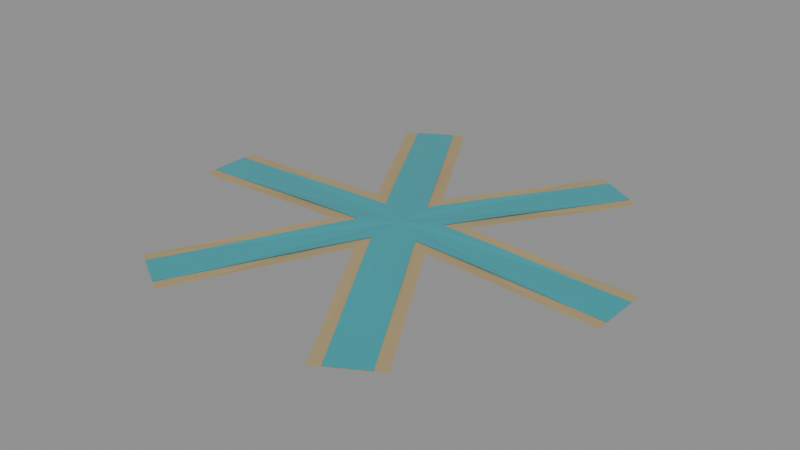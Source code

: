 # Source: RIVER_63.blend  (saved by Blender 5.2.44; exported with 4.5.12 LTS)
import bpy
from mathutils import Matrix  # noqa: F401  (used for matrix-valued properties, if any)

bpy.ops.wm.read_factory_settings(use_empty=True)
scene = bpy.context.scene
scene.name = 'RIVER_63'

# ---- materials (node trees are filled in below, after node groups)
mat_wet_bank = bpy.data.materials.new('Wet_bank')
mat_wet_bank.diffuse_color = (0.4, 0.31, 0.16, 1.0)
mat_river_water = bpy.data.materials.new('River_water')
mat_river_water.diffuse_color = (0.04, 0.35, 0.4, 1.0)

# ---- material node trees
mat_wet_bank.use_nodes = True; mat_wet_bank.node_tree.nodes.clear()
_N = mat_wet_bank.node_tree.nodes; _L = mat_wet_bank.node_tree.links
n0 = _N.new('ShaderNodeBsdfPrincipled'); n0.name = 'Principled BSDF'; n0.location = (-200, 100)
n0.inputs[0].default_value = (0.4, 0.31, 0.16, 1.0)
n0.inputs[2].default_value = 0.9
n0.inputs[10].default_value = 0.005
n1 = _N.new('ShaderNodeOutputMaterial'); n1.name = 'Material Output'; n1.location = (200, 100)
_L.new(n0.outputs[0], n1.inputs[0])
n1.is_active_output = True
mat_river_water.use_nodes = True; mat_river_water.node_tree.nodes.clear()
_N = mat_river_water.node_tree.nodes; _L = mat_river_water.node_tree.links
n0 = _N.new('ShaderNodeBsdfPrincipled'); n0.name = 'Principled BSDF'; n0.location = (-200, 100)
n0.inputs[0].default_value = (0.04, 0.35, 0.4, 1.0)
n0.inputs[2].default_value = 0.22
n0.inputs[10].default_value = 0.005
n1 = _N.new('ShaderNodeOutputMaterial'); n1.name = 'Material Output'; n1.location = (200, 100)
_L.new(n0.outputs[0], n1.inputs[0])
n1.is_active_output = True

# ---- meshes
me_channel_surface_024 = bpy.data.meshes.new('Channel_surface.024')
me_channel_surface_024.from_pydata([(0.0, 0.0, 0.028), (0.866, 0.0, 0.002), (0.866, 0.02835, 0.002), (0.866, 0.05676, 0.002), (0.866, 0.0853, 0.002), (0.866, 0.114, 0.002), (0.866, 0.12, 0.002), (0.7268, 0.12, 0.005323), (0.6033, 0.12, 0.01045), (0.5147, 0.12, 0.01434), (0.4478, 0.12, 0.01715), (0.3956, 0.12, 0.01919), (0.3535, 0.12, 0.02071), (0.3188, 0.12, 0.02187), (0.2897, 0.12, 0.02276), (0.2648, 0.12, 0.02347), (0.2433, 0.12, 0.02404), (0.2245, 0.12, 0.0245), (0.2078, 0.12, 0.02488), (0.2162, 0.1344, 0.0245), (0.2256, 0.1507, 0.02404), (0.2363, 0.1694, 0.02347), (0.2488, 0.1909, 0.02276), (0.2633, 0.2161, 0.02187), (0.2807, 0.2461, 0.02071), (0.3017, 0.2826, 0.01919), (0.3278, 0.3278, 0.01715), (0.3612, 0.3857, 0.01434), (0.4056, 0.4625, 0.01045), (0.4673, 0.5695, 0.005323), (0.5369, 0.69, 0.002), (0.5318, 0.693, 0.002), (0.5069, 0.7074, 0.002), (0.4822, 0.7216, 0.002), (0.4576, 0.7358, 0.002), (0.433, 0.75, 0.002), (0.4085, 0.7642, 0.002), (0.3839, 0.7784, 0.002), (0.3591, 0.7926, 0.002), (0.3343, 0.807, 0.002), (0.3291, 0.81, 0.002), (0.2595, 0.6895, 0.005323), (0.1977, 0.5825, 0.01045), (0.1534, 0.5057, 0.01434), (0.12, 0.4478, 0.01715), (0.09387, 0.4026, 0.01919), (0.07283, 0.3661, 0.02071), (0.05549, 0.3361, 0.02187), (0.04093, 0.3109, 0.02276), (0.0285, 0.2894, 0.02347), (0.01774, 0.2707, 0.02404), (0.008329, 0.2544, 0.0245), (1.47e-17, 0.24, 0.02488), (-0.008329, 0.2544, 0.0245), (-0.01774, 0.2707, 0.02404), (-0.0285, 0.2894, 0.02347), (-0.04093, 0.3109, 0.02276), (-0.05549, 0.3361, 0.02187), (-0.07283, 0.3661, 0.02071), (-0.09387, 0.4026, 0.01919), (-0.12, 0.4478, 0.01715), (-0.1534, 0.5057, 0.01434), (-0.1977, 0.5825, 0.01045), (-0.2595, 0.6895, 0.005323), (-0.3291, 0.81, 0.002), (-0.3343, 0.807, 0.002), (-0.3591, 0.7926, 0.002), (-0.3839, 0.7784, 0.002), (-0.4085, 0.7642, 0.002), (-0.433, 0.75, 0.002), (-0.4576, 0.7358, 0.002), (-0.4822, 0.7216, 0.002), (-0.5069, 0.7074, 0.002), (-0.5318, 0.693, 0.002), (-0.5369, 0.69, 0.002), (-0.4673, 0.5695, 0.005323), (-0.4056, 0.4625, 0.01045), (-0.3612, 0.3857, 0.01434), (-0.3278, 0.3278, 0.01715), (-0.3017, 0.2826, 0.01919), (-0.2807, 0.2461, 0.02071), (-0.2633, 0.2161, 0.02187), (-0.2488, 0.1909, 0.02276), (-0.2363, 0.1694, 0.02347), (-0.2256, 0.1507, 0.02404), (-0.2162, 0.1344, 0.0245), (-0.2078, 0.12, 0.02488), (-0.2245, 0.12, 0.0245), (-0.2433, 0.12, 0.02404), (-0.2648, 0.12, 0.02347), (-0.2897, 0.12, 0.02276), (-0.3188, 0.12, 0.02187), (-0.3535, 0.12, 0.02071), (-0.3956, 0.12, 0.01919), (-0.4478, 0.12, 0.01715), (-0.5147, 0.12, 0.01434), (-0.6033, 0.12, 0.01045), (-0.7268, 0.12, 0.005323), (-0.866, 0.12, 0.002), (-0.866, 0.114, 0.002), (-0.866, 0.0853, 0.002), (-0.866, 0.05676, 0.002), (-0.866, 0.02835, 0.002), (-0.866, 1.061e-16, 0.002), (-0.866, -0.02835, 0.002), (-0.866, -0.05676, 0.002), (-0.866, -0.0853, 0.002), (-0.866, -0.114, 0.002), (-0.866, -0.12, 0.002), (-0.7268, -0.12, 0.005323), (-0.6033, -0.12, 0.01045), (-0.5147, -0.12, 0.01434), (-0.4478, -0.12, 0.01715), (-0.3956, -0.12, 0.01919), (-0.3535, -0.12, 0.02071), (-0.3188, -0.12, 0.02187), (-0.2897, -0.12, 0.02276), (-0.2648, -0.12, 0.02347), (-0.2433, -0.12, 0.02404), (-0.2245, -0.12, 0.0245), (-0.2078, -0.12, 0.02488), (-0.2162, -0.1344, 0.0245), (-0.2256, -0.1507, 0.02404), (-0.2363, -0.1694, 0.02347), (-0.2488, -0.1909, 0.02276), (-0.2633, -0.2161, 0.02187), (-0.2807, -0.2461, 0.02071), (-0.3017, -0.2826, 0.01919), (-0.3278, -0.3278, 0.01715), (-0.3612, -0.3857, 0.01434), (-0.4056, -0.4625, 0.01045), (-0.4673, -0.5695, 0.005323), (-0.5369, -0.69, 0.002), (-0.5318, -0.693, 0.002), (-0.5069, -0.7074, 0.002), (-0.4822, -0.7216, 0.002), (-0.4576, -0.7358, 0.002), (-0.433, -0.75, 0.002), (-0.4085, -0.7642, 0.002), (-0.3839, -0.7784, 0.002), (-0.3591, -0.7926, 0.002), (-0.3343, -0.807, 0.002), (-0.3291, -0.81, 0.002), (-0.2595, -0.6895, 0.005323), (-0.1977, -0.5825, 0.01045), (-0.1534, -0.5057, 0.01434), (-0.12, -0.4478, 0.01715), (-0.09387, -0.4026, 0.01919), (-0.07283, -0.3661, 0.02071), (-0.05549, -0.3361, 0.02187), (-0.04093, -0.3109, 0.02276), (-0.0285, -0.2894, 0.02347), (-0.01774, -0.2707, 0.02404), (-0.008329, -0.2544, 0.0245), (-4.409e-17, -0.24, 0.02488), (0.008329, -0.2544, 0.0245), (0.01774, -0.2707, 0.02404), (0.0285, -0.2894, 0.02347), (0.04093, -0.3109, 0.02276), (0.05549, -0.3361, 0.02187), (0.07283, -0.3661, 0.02071), (0.09387, -0.4026, 0.01919), (0.12, -0.4478, 0.01715), (0.1534, -0.5057, 0.01434), (0.1977, -0.5825, 0.01045), (0.2595, -0.6895, 0.005323), (0.3291, -0.81, 0.002), (0.3343, -0.807, 0.002), (0.3591, -0.7926, 0.002), (0.3839, -0.7784, 0.002), (0.4085, -0.7642, 0.002), (0.433, -0.75, 0.002), (0.4576, -0.7358, 0.002), (0.4822, -0.7216, 0.002), (0.5069, -0.7074, 0.002), (0.5318, -0.693, 0.002), (0.5369, -0.69, 0.002), (0.4673, -0.5695, 0.005323), (0.4056, -0.4625, 0.01045), (0.3612, -0.3857, 0.01434), (0.3278, -0.3278, 0.01715), (0.3017, -0.2826, 0.01919), (0.2807, -0.2461, 0.02071), (0.2633, -0.2161, 0.02187), (0.2488, -0.1909, 0.02276), (0.2363, -0.1694, 0.02347), (0.2256, -0.1507, 0.02404), (0.2162, -0.1344, 0.0245), (0.2078, -0.12, 0.02488), (0.2245, -0.12, 0.0245), (0.2433, -0.12, 0.02404), (0.2648, -0.12, 0.02347), (0.2897, -0.12, 0.02276), (0.3188, -0.12, 0.02187), (0.3535, -0.12, 0.02071), (0.3956, -0.12, 0.01919), (0.4478, -0.12, 0.01715), (0.5147, -0.12, 0.01434), (0.6033, -0.12, 0.01045), (0.7268, -0.12, 0.005323), (0.866, -0.12, 0.002), (0.866, -0.114, 0.002), (0.866, -0.0853, 0.002), (0.866, -0.05676, 0.002), (0.866, -0.02835, 0.002)], [], [(0, 1, 2), (0, 2, 3), (0, 3, 4), (0, 4, 5), (0, 5, 6), (0, 6, 7), (0, 7, 8), (0, 8, 9), (0, 9, 10), (0, 10, 11), (0, 11, 12), (0, 12, 13), (0, 13, 14), (0, 14, 15), (0, 15, 16), (0, 16, 17), (0, 17, 18), (0, 18, 19), (0, 19, 20), (0, 20, 21), (0, 21, 22), (0, 22, 23), (0, 23, 24), (0, 24, 25), (0, 25, 26), (0, 26, 27), (0, 27, 28), (0, 28, 29), (0, 29, 30), (0, 30, 31), (0, 31, 32), (0, 32, 33), (0, 33, 34), (0, 34, 35), (0, 35, 36), (0, 36, 37), (0, 37, 38), (0, 38, 39), (0, 39, 40), (0, 40, 41), (0, 41, 42), (0, 42, 43), (0, 43, 44), (0, 44, 45), (0, 45, 46), (0, 46, 47), (0, 47, 48), (0, 48, 49), (0, 49, 50), (0, 50, 51), (0, 51, 52), (0, 52, 53), (0, 53, 54), (0, 54, 55), (0, 55, 56), (0, 56, 57), (0, 57, 58), (0, 58, 59), (0, 59, 60), (0, 60, 61), (0, 61, 62), (0, 62, 63), (0, 63, 64), (0, 64, 65), (0, 65, 66), (0, 66, 67), (0, 67, 68), (0, 68, 69), (0, 69, 70), (0, 70, 71), (0, 71, 72), (0, 72, 73), (0, 73, 74), (0, 74, 75), (0, 75, 76), (0, 76, 77), (0, 77, 78), (0, 78, 79), (0, 79, 80), (0, 80, 81), (0, 81, 82), (0, 82, 83), (0, 83, 84), (0, 84, 85), (0, 85, 86), (0, 86, 87), (0, 87, 88), (0, 88, 89), (0, 89, 90), (0, 90, 91), (0, 91, 92), (0, 92, 93), (0, 93, 94), (0, 94, 95), (0, 95, 96), (0, 96, 97), (0, 97, 98), (0, 98, 99), (0, 99, 100), (0, 100, 101), (0, 101, 102), (0, 102, 103), (0, 103, 104), (0, 104, 105), (0, 105, 106), (0, 106, 107), (0, 107, 108), (0, 108, 109), (0, 109, 110), (0, 110, 111), (0, 111, 112), (0, 112, 113), (0, 113, 114), (0, 114, 115), (0, 115, 116), (0, 116, 117), (0, 117, 118), (0, 118, 119), (0, 119, 120), (0, 120, 121), (0, 121, 122), (0, 122, 123), (0, 123, 124), (0, 124, 125), (0, 125, 126), (0, 126, 127), (0, 127, 128), (0, 128, 129), (0, 129, 130), (0, 130, 131), (0, 131, 132), (0, 132, 133), (0, 133, 134), (0, 134, 135), (0, 135, 136), (0, 136, 137), (0, 137, 138), (0, 138, 139), (0, 139, 140), (0, 140, 141), (0, 141, 142), (0, 142, 143), (0, 143, 144), (0, 144, 145), (0, 145, 146), (0, 146, 147), (0, 147, 148), (0, 148, 149), (0, 149, 150), (0, 150, 151), (0, 151, 152), (0, 152, 153), (0, 153, 154), (0, 154, 155), (0, 155, 156), (0, 156, 157), (0, 157, 158), (0, 158, 159), (0, 159, 160), (0, 160, 161), (0, 161, 162), (0, 162, 163), (0, 163, 164), (0, 164, 165), (0, 165, 166), (0, 166, 167), (0, 167, 168), (0, 168, 169), (0, 169, 170), (0, 170, 171), (0, 171, 172), (0, 172, 173), (0, 173, 174), (0, 174, 175), (0, 175, 176), (0, 176, 177), (0, 177, 178), (0, 178, 179), (0, 179, 180), (0, 180, 181), (0, 181, 182), (0, 182, 183), (0, 183, 184), (0, 184, 185), (0, 185, 186), (0, 186, 187), (0, 187, 188), (0, 188, 189), (0, 189, 190), (0, 190, 191), (0, 191, 192), (0, 192, 193), (0, 193, 194), (0, 194, 195), (0, 195, 196), (0, 196, 197), (0, 197, 198), (0, 198, 199), (0, 199, 200), (0, 200, 201), (0, 201, 202), (0, 202, 203), (0, 203, 204), (0, 204, 1)])
me_channel_surface_024.materials.append(mat_wet_bank)
me_channel_surface_024.update()
me_channel_surface_025 = bpy.data.meshes.new('Channel_surface.025')
me_channel_surface_025.from_pydata([(0.0, 0.0, 0.03), (0.866, 0.0, 0.004), (0.866, 0.02835, 0.004), (0.866, 0.05676, 0.004), (0.866, 0.075, 0.004), (0.7615, 0.075, 0.006295), (0.5697, 0.075, 0.01428), (0.4543, 0.075, 0.01928), (0.3771, 0.075, 0.0223), (0.3217, 0.075, 0.02422), (0.2799, 0.075, 0.0255), (0.2472, 0.075, 0.0264), (0.2209, 0.075, 0.02705), (0.1993, 0.075, 0.02753), (0.1811, 0.075, 0.0279), (0.1655, 0.075, 0.02819), (0.1521, 0.075, 0.02842), (0.1403, 0.075, 0.02861), (0.1299, 0.075, 0.02876), (0.1351, 0.08402, 0.02861), (0.141, 0.09421, 0.02842), (0.1477, 0.1059, 0.02819), (0.1555, 0.1193, 0.0279), (0.1646, 0.1351, 0.02753), (0.1754, 0.1538, 0.02705), (0.1886, 0.1766, 0.0264), (0.2049, 0.2049, 0.0255), (0.2258, 0.2411, 0.02422), (0.2535, 0.289, 0.0223), (0.2921, 0.3559, 0.01928), (0.3498, 0.4559, 0.01428), (0.4457, 0.622, 0.006295), (0.498, 0.7125, 0.004), (0.4822, 0.7216, 0.004), (0.4576, 0.7358, 0.004), (0.433, 0.75, 0.004), (0.4085, 0.7642, 0.004), (0.3839, 0.7784, 0.004), (0.3681, 0.7875, 0.004), (0.3158, 0.697, 0.006295), (0.2199, 0.5309, 0.01428), (0.1622, 0.4309, 0.01928), (0.1236, 0.364, 0.0223), (0.09588, 0.3161, 0.02422), (0.075, 0.2799, 0.0255), (0.05867, 0.2516, 0.0264), (0.04552, 0.2288, 0.02705), (0.03468, 0.2101, 0.02753), (0.02558, 0.1943, 0.0279), (0.01781, 0.1809, 0.02819), (0.01109, 0.1692, 0.02842), (0.005206, 0.159, 0.02861), (9.185e-18, 0.15, 0.02876), (-0.005206, 0.159, 0.02861), (-0.01109, 0.1692, 0.02842), (-0.01781, 0.1809, 0.02819), (-0.02558, 0.1943, 0.0279), (-0.03468, 0.2101, 0.02753), (-0.04552, 0.2288, 0.02705), (-0.05867, 0.2516, 0.0264), (-0.075, 0.2799, 0.0255), (-0.09588, 0.3161, 0.02422), (-0.1236, 0.364, 0.0223), (-0.1622, 0.4309, 0.01928), (-0.2199, 0.5309, 0.01428), (-0.3158, 0.697, 0.006295), (-0.3681, 0.7875, 0.004), (-0.3839, 0.7784, 0.004), (-0.4085, 0.7642, 0.004), (-0.433, 0.75, 0.004), (-0.4576, 0.7358, 0.004), (-0.4822, 0.7216, 0.004), (-0.498, 0.7125, 0.004), (-0.4457, 0.622, 0.006295), (-0.3498, 0.4559, 0.01428), (-0.2921, 0.3559, 0.01928), (-0.2535, 0.289, 0.0223), (-0.2258, 0.2411, 0.02422), (-0.2049, 0.2049, 0.0255), (-0.1886, 0.1766, 0.0264), (-0.1754, 0.1538, 0.02705), (-0.1646, 0.1351, 0.02753), (-0.1555, 0.1193, 0.0279), (-0.1477, 0.1059, 0.02819), (-0.141, 0.09421, 0.02842), (-0.1351, 0.08402, 0.02861), (-0.1299, 0.075, 0.02876), (-0.1403, 0.075, 0.02861), (-0.1521, 0.075, 0.02842), (-0.1655, 0.075, 0.02819), (-0.1811, 0.075, 0.0279), (-0.1993, 0.075, 0.02753), (-0.2209, 0.075, 0.02705), (-0.2472, 0.075, 0.0264), (-0.2799, 0.075, 0.0255), (-0.3217, 0.075, 0.02422), (-0.3771, 0.075, 0.0223), (-0.4543, 0.075, 0.01928), (-0.5697, 0.075, 0.01428), (-0.7615, 0.075, 0.006295), (-0.866, 0.075, 0.004), (-0.866, 0.05676, 0.004), (-0.866, 0.02835, 0.004), (-0.866, 1.061e-16, 0.004), (-0.866, -0.02835, 0.004), (-0.866, -0.05676, 0.004), (-0.866, -0.075, 0.004), (-0.7615, -0.075, 0.006295), (-0.5697, -0.075, 0.01428), (-0.4543, -0.075, 0.01928), (-0.3771, -0.075, 0.0223), (-0.3217, -0.075, 0.02422), (-0.2799, -0.075, 0.0255), (-0.2472, -0.075, 0.0264), (-0.2209, -0.075, 0.02705), (-0.1993, -0.075, 0.02753), (-0.1811, -0.075, 0.0279), (-0.1655, -0.075, 0.02819), (-0.1521, -0.075, 0.02842), (-0.1403, -0.075, 0.02861), (-0.1299, -0.075, 0.02876), (-0.1351, -0.08402, 0.02861), (-0.141, -0.09421, 0.02842), (-0.1477, -0.1059, 0.02819), (-0.1555, -0.1193, 0.0279), (-0.1646, -0.1351, 0.02753), (-0.1754, -0.1538, 0.02705), (-0.1886, -0.1766, 0.0264), (-0.2049, -0.2049, 0.0255), (-0.2258, -0.2411, 0.02422), (-0.2535, -0.289, 0.0223), (-0.2921, -0.3559, 0.01928), (-0.3498, -0.4559, 0.01428), (-0.4457, -0.622, 0.006295), (-0.498, -0.7125, 0.004), (-0.4822, -0.7216, 0.004), (-0.4576, -0.7358, 0.004), (-0.433, -0.75, 0.004), (-0.4085, -0.7642, 0.004), (-0.3839, -0.7784, 0.004), (-0.3681, -0.7875, 0.004), (-0.3158, -0.697, 0.006295), (-0.2199, -0.5309, 0.01428), (-0.1622, -0.4309, 0.01928), (-0.1236, -0.364, 0.0223), (-0.09588, -0.3161, 0.02422), (-0.075, -0.2799, 0.0255), (-0.05867, -0.2516, 0.0264), (-0.04552, -0.2288, 0.02705), (-0.03468, -0.2101, 0.02753), (-0.02558, -0.1943, 0.0279), (-0.01781, -0.1809, 0.02819), (-0.01109, -0.1692, 0.02842), (-0.005206, -0.159, 0.02861), (-2.755e-17, -0.15, 0.02876), (0.005206, -0.159, 0.02861), (0.01109, -0.1692, 0.02842), (0.01781, -0.1809, 0.02819), (0.02558, -0.1943, 0.0279), (0.03468, -0.2101, 0.02753), (0.04552, -0.2288, 0.02705), (0.05867, -0.2516, 0.0264), (0.075, -0.2799, 0.0255), (0.09588, -0.3161, 0.02422), (0.1236, -0.364, 0.0223), (0.1622, -0.4309, 0.01928), (0.2199, -0.5309, 0.01428), (0.3158, -0.697, 0.006295), (0.3681, -0.7875, 0.004), (0.3839, -0.7784, 0.004), (0.4085, -0.7642, 0.004), (0.433, -0.75, 0.004), (0.4576, -0.7358, 0.004), (0.4822, -0.7216, 0.004), (0.498, -0.7125, 0.004), (0.4457, -0.622, 0.006295), (0.3498, -0.4559, 0.01428), (0.2921, -0.3559, 0.01928), (0.2535, -0.289, 0.0223), (0.2258, -0.2411, 0.02422), (0.2049, -0.2049, 0.0255), (0.1886, -0.1766, 0.0264), (0.1754, -0.1538, 0.02705), (0.1646, -0.1351, 0.02753), (0.1555, -0.1193, 0.0279), (0.1477, -0.1059, 0.02819), (0.141, -0.09421, 0.02842), (0.1351, -0.08402, 0.02861), (0.1299, -0.075, 0.02876), (0.1403, -0.075, 0.02861), (0.1521, -0.075, 0.02842), (0.1655, -0.075, 0.02819), (0.1811, -0.075, 0.0279), (0.1993, -0.075, 0.02753), (0.2209, -0.075, 0.02705), (0.2472, -0.075, 0.0264), (0.2799, -0.075, 0.0255), (0.3217, -0.075, 0.02422), (0.3771, -0.075, 0.0223), (0.4543, -0.075, 0.01928), (0.5697, -0.075, 0.01428), (0.7615, -0.075, 0.006295), (0.866, -0.075, 0.004), (0.866, -0.05676, 0.004), (0.866, -0.02835, 0.004)], [], [(0, 1, 2), (0, 2, 3), (0, 3, 4), (0, 4, 5), (0, 5, 6), (0, 6, 7), (0, 7, 8), (0, 8, 9), (0, 9, 10), (0, 10, 11), (0, 11, 12), (0, 12, 13), (0, 13, 14), (0, 14, 15), (0, 15, 16), (0, 16, 17), (0, 17, 18), (0, 18, 19), (0, 19, 20), (0, 20, 21), (0, 21, 22), (0, 22, 23), (0, 23, 24), (0, 24, 25), (0, 25, 26), (0, 26, 27), (0, 27, 28), (0, 28, 29), (0, 29, 30), (0, 30, 31), (0, 31, 32), (0, 32, 33), (0, 33, 34), (0, 34, 35), (0, 35, 36), (0, 36, 37), (0, 37, 38), (0, 38, 39), (0, 39, 40), (0, 40, 41), (0, 41, 42), (0, 42, 43), (0, 43, 44), (0, 44, 45), (0, 45, 46), (0, 46, 47), (0, 47, 48), (0, 48, 49), (0, 49, 50), (0, 50, 51), (0, 51, 52), (0, 52, 53), (0, 53, 54), (0, 54, 55), (0, 55, 56), (0, 56, 57), (0, 57, 58), (0, 58, 59), (0, 59, 60), (0, 60, 61), (0, 61, 62), (0, 62, 63), (0, 63, 64), (0, 64, 65), (0, 65, 66), (0, 66, 67), (0, 67, 68), (0, 68, 69), (0, 69, 70), (0, 70, 71), (0, 71, 72), (0, 72, 73), (0, 73, 74), (0, 74, 75), (0, 75, 76), (0, 76, 77), (0, 77, 78), (0, 78, 79), (0, 79, 80), (0, 80, 81), (0, 81, 82), (0, 82, 83), (0, 83, 84), (0, 84, 85), (0, 85, 86), (0, 86, 87), (0, 87, 88), (0, 88, 89), (0, 89, 90), (0, 90, 91), (0, 91, 92), (0, 92, 93), (0, 93, 94), (0, 94, 95), (0, 95, 96), (0, 96, 97), (0, 97, 98), (0, 98, 99), (0, 99, 100), (0, 100, 101), (0, 101, 102), (0, 102, 103), (0, 103, 104), (0, 104, 105), (0, 105, 106), (0, 106, 107), (0, 107, 108), (0, 108, 109), (0, 109, 110), (0, 110, 111), (0, 111, 112), (0, 112, 113), (0, 113, 114), (0, 114, 115), (0, 115, 116), (0, 116, 117), (0, 117, 118), (0, 118, 119), (0, 119, 120), (0, 120, 121), (0, 121, 122), (0, 122, 123), (0, 123, 124), (0, 124, 125), (0, 125, 126), (0, 126, 127), (0, 127, 128), (0, 128, 129), (0, 129, 130), (0, 130, 131), (0, 131, 132), (0, 132, 133), (0, 133, 134), (0, 134, 135), (0, 135, 136), (0, 136, 137), (0, 137, 138), (0, 138, 139), (0, 139, 140), (0, 140, 141), (0, 141, 142), (0, 142, 143), (0, 143, 144), (0, 144, 145), (0, 145, 146), (0, 146, 147), (0, 147, 148), (0, 148, 149), (0, 149, 150), (0, 150, 151), (0, 151, 152), (0, 152, 153), (0, 153, 154), (0, 154, 155), (0, 155, 156), (0, 156, 157), (0, 157, 158), (0, 158, 159), (0, 159, 160), (0, 160, 161), (0, 161, 162), (0, 162, 163), (0, 163, 164), (0, 164, 165), (0, 165, 166), (0, 166, 167), (0, 167, 168), (0, 168, 169), (0, 169, 170), (0, 170, 171), (0, 171, 172), (0, 172, 173), (0, 173, 174), (0, 174, 175), (0, 175, 176), (0, 176, 177), (0, 177, 178), (0, 178, 179), (0, 179, 180), (0, 180, 181), (0, 181, 182), (0, 182, 183), (0, 183, 184), (0, 184, 185), (0, 185, 186), (0, 186, 187), (0, 187, 188), (0, 188, 189), (0, 189, 190), (0, 190, 191), (0, 191, 192), (0, 192, 193), (0, 193, 194), (0, 194, 195), (0, 195, 196), (0, 196, 197), (0, 197, 198), (0, 198, 199), (0, 199, 200), (0, 200, 201), (0, 201, 202), (0, 202, 203), (0, 203, 204), (0, 204, 1)])
me_channel_surface_025.materials.append(mat_river_water)
me_channel_surface_025.update()

# ---- objects
ob_river_63 = bpy.data.objects.new('RIVER_63', None)
ob_channel_surface_024 = bpy.data.objects.new('Channel_surface.024', me_channel_surface_024)
ob_channel_surface_025 = bpy.data.objects.new('Channel_surface.025', me_channel_surface_025)

# ---- transforms, parenting, visibility, modifiers, constraints
ob_river_63.location = (0.0, 0.0, 0.0)
ob_channel_surface_024.parent = ob_river_63
ob_channel_surface_024.location = (0.0, 0.0, 0.0)
ob_channel_surface_025.parent = ob_river_63
ob_channel_surface_025.location = (0.0, 0.0, 0.0)

# ---- collection membership
scene.collection.objects.link(ob_river_63)
scene.collection.objects.link(ob_channel_surface_024)
scene.collection.objects.link(ob_channel_surface_025)

# ---- scene / render settings (as saved in the file)
scene.frame_start = 1; scene.frame_end = 250; scene.frame_set(1)
scene.render.engine = 'BLENDER_EEVEE_NEXT'
scene.render.image_settings.exr_codec = 'NONE'
scene.render.use_bake_clear = False
scene.render.bake_margin = 0
scene.render.bake_bias = 0.0
scene.render.bake_samples = 0
scene.render.simplify_subdivision_render = 0
scene.render.simplify_child_particles_render = 0.0
scene.render.compositor_device = 'GPU'
scene.eevee.use_volume_custom_range = False
scene.eevee.gtao_distance = 0.0
scene.eevee.use_fast_gi = False
scene.eevee.fast_gi_thickness_near = 0.1
scene.eevee.fast_gi_thickness_far = 0.0
scene.eevee.ray_tracing_options.screen_trace_thickness = 0.1
bpy.context.view_layer.update()

# ---- added for rendering (the .blend has no active camera and no usable light): camera, sun + grey world if the file has none
cam_auto = bpy.data.cameras.new('AutoCamera')
cam_auto.lens = 50.0
cam_auto.sensor_width = 36.0
cam_auto.clip_end = 1000.0
ob_auto_camera = bpy.data.objects.new('AutoCamera', cam_auto)
scene.collection.objects.link(ob_auto_camera)
ob_auto_camera.location = (2.1944, -2.63328, 1.77152)
ob_auto_camera.rotation_euler = (1.09748, -7.21219e-08, 0.694738)
scene.camera = ob_auto_camera
light_auto_sun = bpy.data.lights.new('AutoSun', 'SUN')
light_auto_sun.energy = 3.0
light_auto_sun.angle = 0.0523599
ob_auto_sun = bpy.data.objects.new('AutoSun', light_auto_sun)
scene.collection.objects.link(ob_auto_sun)
ob_auto_sun.rotation_euler = (0.872665, 0.174533, 0.523599)
if scene.world is None:
    world_auto = bpy.data.worlds.new('AutoWorld')
    world_auto.color = (0.3, 0.3, 0.3)
    scene.world = world_auto
bpy.context.view_layer.update()
